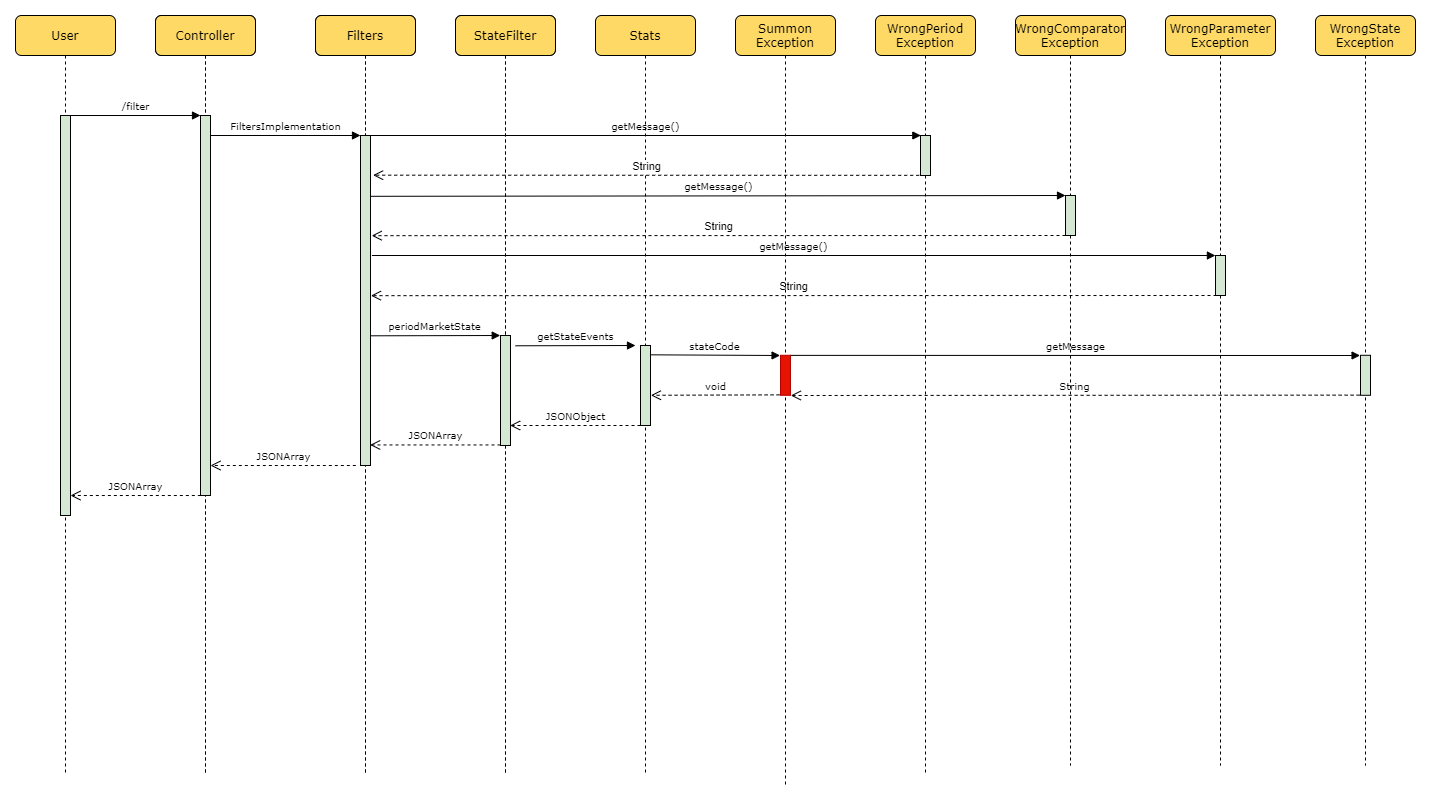

The diagram above was exported from draw.io. Its source (the exported page's mxGraphModel, read from the mxfile embedded in the PNG):
<mxGraphModel dx="1080" dy="510" grid="1" gridSize="10" guides="1" tooltips="1" connect="1" arrows="1" fold="1" page="1" pageScale="1" pageWidth="1100" pageHeight="850" background="#ffffff" math="0" shadow="0">
  <root>
    <mxCell id="0" />
    <mxCell id="1" parent="0" />
    <mxCell id="7baba1c4bc27f4b0-2" value="Controller" style="shape=umlLifeline;perimeter=lifelinePerimeter;whiteSpace=wrap;html=1;container=0;collapsible=0;recursiveResize=0;outlineConnect=0;rounded=1;shadow=0;comic=0;labelBackgroundColor=none;strokeWidth=1;fontFamily=Verdana;fontSize=12;align=center;" parent="1" vertex="1">
      <mxGeometry x="240" y="80" width="100" height="760" as="geometry" />
    </mxCell>
    <mxCell id="7baba1c4bc27f4b0-3" value="Filters" style="shape=umlLifeline;perimeter=lifelinePerimeter;whiteSpace=wrap;html=1;container=0;collapsible=0;recursiveResize=0;outlineConnect=0;rounded=1;shadow=0;comic=0;labelBackgroundColor=none;strokeWidth=1;fontFamily=Verdana;fontSize=12;align=center;" parent="1" vertex="1">
      <mxGeometry x="400" y="80" width="100" height="760" as="geometry" />
    </mxCell>
    <mxCell id="7baba1c4bc27f4b0-4" value="StateFilter" style="shape=umlLifeline;perimeter=lifelinePerimeter;whiteSpace=wrap;html=1;container=0;collapsible=0;recursiveResize=0;outlineConnect=0;rounded=1;shadow=0;comic=0;labelBackgroundColor=none;strokeWidth=1;fontFamily=Verdana;fontSize=12;align=center;" parent="1" vertex="1">
      <mxGeometry x="540" y="80" width="100" height="760" as="geometry" />
    </mxCell>
    <mxCell id="7baba1c4bc27f4b0-5" value="Stats" style="shape=umlLifeline;perimeter=lifelinePerimeter;whiteSpace=wrap;html=1;container=1;collapsible=0;recursiveResize=0;outlineConnect=0;rounded=1;shadow=0;comic=0;labelBackgroundColor=none;strokeWidth=1;fontFamily=Verdana;fontSize=12;align=center;fillColor=#FFD966;" parent="1" vertex="1">
      <mxGeometry x="680" y="80" width="100" height="760" as="geometry" />
    </mxCell>
    <mxCell id="3uscAA39AE27-_4EGJ70-1" value="Controller" style="shape=umlLifeline;perimeter=lifelinePerimeter;whiteSpace=wrap;html=1;container=0;collapsible=0;recursiveResize=0;outlineConnect=0;rounded=1;shadow=0;comic=0;labelBackgroundColor=none;strokeWidth=1;fontFamily=Verdana;fontSize=12;align=center;fillColor=#FFD966;" vertex="1" parent="7baba1c4bc27f4b0-5">
      <mxGeometry x="-440" width="100" height="760" as="geometry" />
    </mxCell>
    <mxCell id="3uscAA39AE27-_4EGJ70-2" value="Filters" style="shape=umlLifeline;perimeter=lifelinePerimeter;whiteSpace=wrap;html=1;container=0;collapsible=0;recursiveResize=0;outlineConnect=0;rounded=1;shadow=0;comic=0;labelBackgroundColor=none;strokeWidth=1;fontFamily=Verdana;fontSize=12;align=center;fillColor=#FFD966;" vertex="1" parent="7baba1c4bc27f4b0-5">
      <mxGeometry x="-280" width="100" height="760" as="geometry" />
    </mxCell>
    <mxCell id="3uscAA39AE27-_4EGJ70-3" value="StateFilter" style="shape=umlLifeline;perimeter=lifelinePerimeter;whiteSpace=wrap;html=1;container=0;collapsible=0;recursiveResize=0;outlineConnect=0;rounded=1;shadow=0;comic=0;labelBackgroundColor=none;strokeWidth=1;fontFamily=Verdana;fontSize=12;align=center;fillColor=#FFD966;" vertex="1" parent="7baba1c4bc27f4b0-5">
      <mxGeometry x="-140" width="100" height="760" as="geometry" />
    </mxCell>
    <mxCell id="7baba1c4bc27f4b0-6" value="WrongPeriod&lt;br&gt;Exception" style="shape=umlLifeline;perimeter=lifelinePerimeter;whiteSpace=wrap;html=1;container=0;collapsible=0;recursiveResize=0;outlineConnect=0;rounded=1;shadow=0;comic=0;labelBackgroundColor=none;strokeWidth=1;fontFamily=Verdana;fontSize=12;align=center;fillColor=#FFD966;" parent="1" vertex="1">
      <mxGeometry x="960" y="80" width="100" height="760" as="geometry" />
    </mxCell>
    <mxCell id="7baba1c4bc27f4b0-8" value="User" style="shape=umlLifeline;perimeter=lifelinePerimeter;whiteSpace=wrap;html=1;container=0;collapsible=0;recursiveResize=0;outlineConnect=0;rounded=1;shadow=0;comic=0;labelBackgroundColor=none;strokeWidth=1;fontFamily=Verdana;fontSize=12;align=center;fillColor=#FFD966;" parent="1" vertex="1">
      <mxGeometry x="100" y="80" width="100" height="760" as="geometry" />
    </mxCell>
    <mxCell id="7baba1c4bc27f4b0-11" value="&lt;font style=&quot;font-size: 10px&quot;&gt;/filter&lt;/font&gt;" style="html=1;verticalAlign=bottom;endArrow=block;entryX=0;entryY=0;labelBackgroundColor=none;fontFamily=Verdana;fontSize=12;edgeStyle=elbowEdgeStyle;elbow=vertical;" parent="1" source="7baba1c4bc27f4b0-9" target="7baba1c4bc27f4b0-10" edge="1">
      <mxGeometry relative="1" as="geometry">
        <mxPoint x="220" y="190" as="sourcePoint" />
      </mxGeometry>
    </mxCell>
    <mxCell id="7baba1c4bc27f4b0-14" value="&lt;font style=&quot;font-size: 10px&quot;&gt;FiltersImplementation&lt;/font&gt;" style="html=1;verticalAlign=bottom;endArrow=block;entryX=0;entryY=0;labelBackgroundColor=none;fontFamily=Verdana;fontSize=12;edgeStyle=elbowEdgeStyle;elbow=vertical;" parent="1" source="7baba1c4bc27f4b0-10" target="7baba1c4bc27f4b0-13" edge="1">
      <mxGeometry relative="1" as="geometry">
        <mxPoint x="370" y="200" as="sourcePoint" />
      </mxGeometry>
    </mxCell>
    <mxCell id="YRxa_RKZq5Mp9FGsLgD2-1" value="WrongComparator&lt;br&gt;Exception" style="shape=umlLifeline;perimeter=lifelinePerimeter;whiteSpace=wrap;html=1;container=0;collapsible=0;recursiveResize=0;outlineConnect=0;rounded=1;shadow=0;comic=0;labelBackgroundColor=none;strokeWidth=1;fontFamily=Verdana;fontSize=12;align=center;fillColor=#FFD966;" parent="1" vertex="1">
      <mxGeometry x="1100" y="80" width="110" height="750" as="geometry" />
    </mxCell>
    <mxCell id="YRxa_RKZq5Mp9FGsLgD2-2" value="WrongParameter&lt;br&gt;Exception" style="shape=umlLifeline;perimeter=lifelinePerimeter;whiteSpace=wrap;html=1;container=0;collapsible=0;recursiveResize=0;outlineConnect=0;rounded=1;shadow=0;comic=0;labelBackgroundColor=none;strokeWidth=1;fontFamily=Verdana;fontSize=12;align=center;fillColor=#FFD966;" parent="1" vertex="1">
      <mxGeometry x="1250" y="80" width="110" height="750" as="geometry" />
    </mxCell>
    <mxCell id="ZMHefGJ5uCowKzL4o_Tv-6" value="&lt;font style=&quot;font-size: 10px&quot;&gt;getMessage()&lt;/font&gt;" style="html=1;verticalAlign=bottom;endArrow=block;labelBackgroundColor=none;fontFamily=Verdana;fontSize=12;edgeStyle=elbowEdgeStyle;elbow=vertical;entryX=0.033;entryY=0.008;entryDx=0;entryDy=0;entryPerimeter=0;" parent="1" source="ZMHefGJ5uCowKzL4o_Tv-1" target="ZMHefGJ5uCowKzL4o_Tv-2" edge="1">
      <mxGeometry relative="1" as="geometry">
        <mxPoint x="470" y="200" as="sourcePoint" />
        <mxPoint x="790" y="201" as="targetPoint" />
        <Array as="points">
          <mxPoint x="840" y="200" />
          <mxPoint x="870" y="201" />
          <mxPoint x="840" y="201" />
          <mxPoint x="810" y="200" />
          <mxPoint x="830" y="204" />
          <mxPoint x="490" y="200" />
          <mxPoint x="800" y="204" />
        </Array>
      </mxGeometry>
    </mxCell>
    <mxCell id="ZMHefGJ5uCowKzL4o_Tv-8" value="String" style="html=1;verticalAlign=bottom;endArrow=open;dashed=1;endSize=8;exitX=-0.129;exitY=0.996;exitDx=0;exitDy=0;exitPerimeter=0;entryX=1.26;entryY=0.248;entryDx=0;entryDy=0;entryPerimeter=0;" parent="1" source="ZMHefGJ5uCowKzL4o_Tv-2" target="ZMHefGJ5uCowKzL4o_Tv-1" edge="1">
      <mxGeometry relative="1" as="geometry">
        <mxPoint x="760" y="230" as="sourcePoint" />
        <mxPoint x="460" y="240" as="targetPoint" />
      </mxGeometry>
    </mxCell>
    <mxCell id="ZMHefGJ5uCowKzL4o_Tv-2" value="" style="html=1;points=[];perimeter=orthogonalPerimeter;rounded=0;shadow=0;comic=0;labelBackgroundColor=none;strokeWidth=1;fontFamily=Verdana;fontSize=12;align=center;fillColor=#d5e8d4;" parent="1" vertex="1">
      <mxGeometry x="1005" y="200" width="10" height="40" as="geometry" />
    </mxCell>
    <mxCell id="ZMHefGJ5uCowKzL4o_Tv-12" value="&lt;span style=&quot;font-size: 10px&quot;&gt;getMessage()&lt;/span&gt;" style="html=1;verticalAlign=bottom;endArrow=block;labelBackgroundColor=none;fontFamily=Verdana;fontSize=12;edgeStyle=elbowEdgeStyle;elbow=vertical;entryX=-0.01;entryY=0.01;entryDx=0;entryDy=0;entryPerimeter=0;exitX=1.141;exitY=0.75;exitDx=0;exitDy=0;exitPerimeter=0;" parent="1" source="ZMHefGJ5uCowKzL4o_Tv-1" target="ZMHefGJ5uCowKzL4o_Tv-5" edge="1">
      <mxGeometry relative="1" as="geometry">
        <mxPoint x="470" y="320" as="sourcePoint" />
        <mxPoint x="1289.33" y="320.32000000000005" as="targetPoint" />
        <Array as="points">
          <mxPoint x="500" y="320" />
          <mxPoint x="1294" y="321" />
          <mxPoint x="1264" y="321" />
          <mxPoint x="1234" y="320" />
          <mxPoint x="1254" y="324" />
          <mxPoint x="914" y="320" />
          <mxPoint x="1224" y="324" />
        </Array>
      </mxGeometry>
    </mxCell>
    <mxCell id="ZMHefGJ5uCowKzL4o_Tv-13" value="String" style="html=1;verticalAlign=bottom;endArrow=open;dashed=1;endSize=8;exitX=0;exitY=1;exitDx=0;exitDy=0;exitPerimeter=0;entryX=1.121;entryY=0.626;entryDx=0;entryDy=0;entryPerimeter=0;" parent="1" source="ZMHefGJ5uCowKzL4o_Tv-4" target="ZMHefGJ5uCowKzL4o_Tv-1" edge="1">
      <mxGeometry relative="1" as="geometry">
        <mxPoint x="1147.69" y="300" as="sourcePoint" />
        <mxPoint x="460" y="300" as="targetPoint" />
      </mxGeometry>
    </mxCell>
    <mxCell id="ZMHefGJ5uCowKzL4o_Tv-14" value="String" style="html=1;verticalAlign=bottom;endArrow=open;dashed=1;endSize=8;exitX=0.1;exitY=1;exitDx=0;exitDy=0;exitPerimeter=0;align=center;entryX=1.044;entryY=1.001;entryDx=0;entryDy=0;entryPerimeter=0;" parent="1" source="ZMHefGJ5uCowKzL4o_Tv-5" target="ZMHefGJ5uCowKzL4o_Tv-1" edge="1">
      <mxGeometry relative="1" as="geometry">
        <mxPoint x="1297.69" y="360" as="sourcePoint" />
        <mxPoint x="460" y="360" as="targetPoint" />
      </mxGeometry>
    </mxCell>
    <mxCell id="ZMHefGJ5uCowKzL4o_Tv-16" value="&lt;span style=&quot;font-size: 10px&quot;&gt;getMessage()&lt;/span&gt;" style="html=1;verticalAlign=bottom;endArrow=block;labelBackgroundColor=none;fontFamily=Verdana;fontSize=12;edgeStyle=elbowEdgeStyle;elbow=vertical;entryX=0;entryY=0.01;entryDx=0;entryDy=0;entryPerimeter=0;exitX=1.06;exitY=0.38;exitDx=0;exitDy=0;exitPerimeter=0;" parent="1" source="ZMHefGJ5uCowKzL4o_Tv-1" target="ZMHefGJ5uCowKzL4o_Tv-4" edge="1">
      <mxGeometry relative="1" as="geometry">
        <mxPoint x="470" y="260" as="sourcePoint" />
        <mxPoint x="1150.17" y="260.40000000000003" as="targetPoint" />
        <Array as="points">
          <mxPoint x="460" y="260" />
          <mxPoint x="1149.27" y="260.99999999999994" />
          <mxPoint x="1119.27" y="260.99999999999994" />
          <mxPoint x="1089.27" y="259.99999999999994" />
          <mxPoint x="1109.27" y="263.99999999999994" />
          <mxPoint x="769.27" y="259.99999999999994" />
          <mxPoint x="1079.27" y="263.99999999999994" />
        </Array>
      </mxGeometry>
    </mxCell>
    <mxCell id="ZMHefGJ5uCowKzL4o_Tv-17" value="WrongState&lt;br&gt;Exception" style="shape=umlLifeline;perimeter=lifelinePerimeter;whiteSpace=wrap;html=1;container=0;collapsible=0;recursiveResize=0;outlineConnect=0;rounded=1;shadow=0;comic=0;labelBackgroundColor=none;strokeWidth=1;fontFamily=Verdana;fontSize=12;align=center;fillColor=#FFD966;" parent="1" vertex="1">
      <mxGeometry x="1400" y="80" width="100" height="750" as="geometry" />
    </mxCell>
    <mxCell id="ZMHefGJ5uCowKzL4o_Tv-27" value="&lt;font style=&quot;font-size: 10px&quot;&gt;periodMarketState&lt;/font&gt;" style="html=1;verticalAlign=bottom;endArrow=block;labelBackgroundColor=none;fontFamily=Verdana;fontSize=12;edgeStyle=elbowEdgeStyle;elbow=vertical;exitX=0.933;exitY=0.607;exitDx=0;exitDy=0;exitPerimeter=0;entryX=-0.028;entryY=-0.001;entryDx=0;entryDy=0;entryPerimeter=0;" parent="1" source="7baba1c4bc27f4b0-13" target="ZMHefGJ5uCowKzL4o_Tv-28" edge="1">
      <mxGeometry relative="1" as="geometry">
        <mxPoint x="460" y="400.06" as="sourcePoint" />
        <mxPoint x="580" y="400" as="targetPoint" />
        <Array as="points">
          <mxPoint x="520" y="400" />
        </Array>
      </mxGeometry>
    </mxCell>
    <mxCell id="ZMHefGJ5uCowKzL4o_Tv-29" value="&lt;font style=&quot;font-size: 10px&quot;&gt;getStateEvents&lt;/font&gt;" style="html=1;verticalAlign=bottom;endArrow=block;labelBackgroundColor=none;fontFamily=Verdana;fontSize=12;edgeStyle=elbowEdgeStyle;elbow=vertical;" parent="1" edge="1">
      <mxGeometry relative="1" as="geometry">
        <mxPoint x="600" y="410.28" as="sourcePoint" />
        <mxPoint x="720" y="410.2199999999999" as="targetPoint" />
      </mxGeometry>
    </mxCell>
    <mxCell id="ZMHefGJ5uCowKzL4o_Tv-30" value="" style="html=1;points=[];perimeter=orthogonalPerimeter;rounded=0;shadow=0;comic=0;labelBackgroundColor=none;strokeWidth=1;fontFamily=Verdana;fontSize=12;align=center;fillColor=#d5e8d4;" parent="1" vertex="1">
      <mxGeometry x="725" y="410" width="10" height="80" as="geometry" />
    </mxCell>
    <mxCell id="ZMHefGJ5uCowKzL4o_Tv-32" value="Summon&lt;br&gt;Exception" style="shape=umlLifeline;perimeter=lifelinePerimeter;whiteSpace=wrap;html=1;container=0;collapsible=0;recursiveResize=0;outlineConnect=0;rounded=1;shadow=0;comic=0;labelBackgroundColor=none;strokeWidth=1;fontFamily=Verdana;fontSize=12;align=center;fillColor=#FFD966;" parent="1" vertex="1">
      <mxGeometry x="820" y="80" width="100" height="770" as="geometry" />
    </mxCell>
    <mxCell id="ZMHefGJ5uCowKzL4o_Tv-33" value="" style="html=1;points=[];perimeter=orthogonalPerimeter;rounded=0;shadow=0;comic=0;labelBackgroundColor=none;strokeWidth=1;fontFamily=Verdana;fontSize=12;align=center;fillColor=#e51400;strokeColor=#B20000;fontColor=#ffffff;" parent="1" vertex="1">
      <mxGeometry x="865" y="419.78999999999996" width="10" height="40" as="geometry" />
    </mxCell>
    <mxCell id="ZMHefGJ5uCowKzL4o_Tv-34" value="&lt;font style=&quot;font-size: 10px&quot;&gt;stateCode&lt;/font&gt;" style="html=1;verticalAlign=bottom;endArrow=block;entryX=-0.042;entryY=0.002;labelBackgroundColor=none;fontFamily=Verdana;fontSize=12;edgeStyle=elbowEdgeStyle;elbow=vertical;entryDx=0;entryDy=0;entryPerimeter=0;exitX=0.997;exitY=0.22;exitDx=0;exitDy=0;exitPerimeter=0;" parent="1" target="ZMHefGJ5uCowKzL4o_Tv-33" edge="1">
      <mxGeometry relative="1" as="geometry">
        <mxPoint x="735" y="419.32399999999984" as="sourcePoint" />
        <mxPoint x="995.03" y="419.78714285714307" as="targetPoint" />
      </mxGeometry>
    </mxCell>
    <mxCell id="ZMHefGJ5uCowKzL4o_Tv-35" value="&lt;font style=&quot;font-size: 10px&quot;&gt;void&lt;/font&gt;" style="html=1;verticalAlign=bottom;endArrow=open;dashed=1;endSize=8;labelBackgroundColor=none;fontFamily=Verdana;fontSize=12;edgeStyle=elbowEdgeStyle;elbow=vertical;exitX=-0.092;exitY=0.989;exitDx=0;exitDy=0;exitPerimeter=0;entryX=1.037;entryY=0.857;entryDx=0;entryDy=0;entryPerimeter=0;" parent="1" source="ZMHefGJ5uCowKzL4o_Tv-33" edge="1">
      <mxGeometry relative="1" as="geometry">
        <mxPoint x="735.3999999999999" y="460.5378999999998" as="targetPoint" />
        <Array as="points">
          <mxPoint x="854.03" y="459.78999999999996" />
          <mxPoint x="884.03" y="459.78999999999996" />
        </Array>
        <mxPoint x="915.03" y="459.78999999999996" as="sourcePoint" />
      </mxGeometry>
    </mxCell>
    <mxCell id="ZMHefGJ5uCowKzL4o_Tv-37" value="&lt;font style=&quot;font-size: 10px&quot;&gt;getMessage&lt;/font&gt;" style="html=1;verticalAlign=bottom;endArrow=block;entryX=-0.042;entryY=0.008;labelBackgroundColor=none;fontFamily=Verdana;fontSize=12;edgeStyle=elbowEdgeStyle;elbow=vertical;entryDx=0;entryDy=0;entryPerimeter=0;exitX=1.036;exitY=0.002;exitDx=0;exitDy=0;exitPerimeter=0;" parent="1" source="ZMHefGJ5uCowKzL4o_Tv-33" target="ZMHefGJ5uCowKzL4o_Tv-36" edge="1">
      <mxGeometry relative="1" as="geometry">
        <mxPoint x="1075.03" y="419.78999999999996" as="sourcePoint" />
        <mxPoint x="1339.64" y="420.336" as="targetPoint" />
      </mxGeometry>
    </mxCell>
    <mxCell id="ZMHefGJ5uCowKzL4o_Tv-38" value="&lt;font style=&quot;font-size: 10px&quot;&gt;String&lt;/font&gt;" style="html=1;verticalAlign=bottom;endArrow=open;dashed=1;endSize=8;labelBackgroundColor=none;fontFamily=Verdana;fontSize=12;edgeStyle=elbowEdgeStyle;elbow=vertical;exitX=-0.088;exitY=0.996;exitDx=0;exitDy=0;exitPerimeter=0;entryX=1.03;entryY=1.005;entryDx=0;entryDy=0;entryPerimeter=0;" parent="1" source="ZMHefGJ5uCowKzL4o_Tv-36" target="ZMHefGJ5uCowKzL4o_Tv-33" edge="1">
      <mxGeometry relative="1" as="geometry">
        <mxPoint x="880" y="460" as="targetPoint" />
        <Array as="points">
          <mxPoint x="880" y="460" />
          <mxPoint x="890" y="460" />
          <mxPoint x="1025.03" y="459.78999999999996" />
          <mxPoint x="988.66" y="460.11" />
          <mxPoint x="1018.66" y="460.11" />
        </Array>
        <mxPoint x="1134.66" y="459.78999999999996" as="sourcePoint" />
      </mxGeometry>
    </mxCell>
    <mxCell id="7baba1c4bc27f4b0-9" value="" style="html=1;points=[];perimeter=orthogonalPerimeter;rounded=0;shadow=0;comic=0;labelBackgroundColor=none;strokeWidth=1;fontFamily=Verdana;fontSize=12;align=center;fillColor=#d5e8d4;" parent="1" vertex="1">
      <mxGeometry x="145" y="180" width="10" height="400" as="geometry" />
    </mxCell>
    <mxCell id="7baba1c4bc27f4b0-10" value="" style="html=1;points=[];perimeter=orthogonalPerimeter;rounded=0;shadow=0;comic=0;labelBackgroundColor=none;strokeWidth=1;fontFamily=Verdana;fontSize=12;align=center;" parent="1" vertex="1">
      <mxGeometry x="285" y="180" width="10" height="380" as="geometry" />
    </mxCell>
    <mxCell id="7baba1c4bc27f4b0-13" value="" style="html=1;points=[];perimeter=orthogonalPerimeter;rounded=0;shadow=0;comic=0;labelBackgroundColor=none;strokeWidth=1;fontFamily=Verdana;fontSize=12;align=center;" parent="1" vertex="1">
      <mxGeometry x="445" y="200" width="10" height="330" as="geometry" />
    </mxCell>
    <mxCell id="ZMHefGJ5uCowKzL4o_Tv-1" value="" style="html=1;points=[];perimeter=orthogonalPerimeter;rounded=0;shadow=0;comic=0;labelBackgroundColor=none;strokeWidth=1;fontFamily=Verdana;fontSize=12;align=center;fillColor=#e51400;strokeColor=#B20000;fontColor=#ffffff;" parent="1" vertex="1">
      <mxGeometry x="445" y="200" width="10" height="160" as="geometry" />
    </mxCell>
    <mxCell id="ZMHefGJ5uCowKzL4o_Tv-39" value="&lt;font style=&quot;font-size: 10px&quot;&gt;JSONObject&lt;/font&gt;" style="html=1;verticalAlign=bottom;endArrow=open;dashed=1;endSize=8;labelBackgroundColor=none;fontFamily=Verdana;fontSize=12;edgeStyle=elbowEdgeStyle;elbow=vertical;entryX=0.966;entryY=0.818;entryDx=0;entryDy=0;entryPerimeter=0;" parent="1" target="ZMHefGJ5uCowKzL4o_Tv-28" edge="1">
      <mxGeometry relative="1" as="geometry">
        <mxPoint x="599.9999999999998" y="489.99789999999985" as="targetPoint" />
        <Array as="points">
          <mxPoint x="660" y="490" />
        </Array>
        <mxPoint x="725" y="490" as="sourcePoint" />
      </mxGeometry>
    </mxCell>
    <mxCell id="ZMHefGJ5uCowKzL4o_Tv-28" value="" style="html=1;points=[];perimeter=orthogonalPerimeter;rounded=0;shadow=0;comic=0;labelBackgroundColor=none;strokeWidth=1;fontFamily=Verdana;fontSize=12;align=center;fillColor=#d5e8d4;" parent="1" vertex="1">
      <mxGeometry x="585" y="400" width="10" height="110" as="geometry" />
    </mxCell>
    <mxCell id="ZMHefGJ5uCowKzL4o_Tv-4" value="" style="html=1;points=[];perimeter=orthogonalPerimeter;rounded=0;shadow=0;comic=0;labelBackgroundColor=none;strokeWidth=1;fontFamily=Verdana;fontSize=12;align=center;fillColor=#d5e8d4;" parent="1" vertex="1">
      <mxGeometry x="1150" y="260" width="10" height="40" as="geometry" />
    </mxCell>
    <mxCell id="ZMHefGJ5uCowKzL4o_Tv-5" value="" style="html=1;points=[];perimeter=orthogonalPerimeter;rounded=0;shadow=0;comic=0;labelBackgroundColor=none;strokeWidth=1;fontFamily=Verdana;fontSize=12;align=center;fillColor=#d5e8d4;" parent="1" vertex="1">
      <mxGeometry x="1300" y="320" width="10" height="40" as="geometry" />
    </mxCell>
    <mxCell id="ZMHefGJ5uCowKzL4o_Tv-36" value="" style="html=1;points=[];perimeter=orthogonalPerimeter;rounded=0;shadow=0;comic=0;labelBackgroundColor=none;strokeWidth=1;fontFamily=Verdana;fontSize=12;align=center;fillColor=#d5e8d4;" parent="1" vertex="1">
      <mxGeometry x="1445" y="419.78999999999996" width="10" height="40" as="geometry" />
    </mxCell>
    <mxCell id="ZMHefGJ5uCowKzL4o_Tv-40" value="&lt;span style=&quot;font-size: 10px&quot;&gt;JSONArray&lt;/span&gt;" style="html=1;verticalAlign=bottom;endArrow=open;dashed=1;endSize=8;labelBackgroundColor=none;fontFamily=Verdana;fontSize=12;edgeStyle=elbowEdgeStyle;elbow=vertical;entryX=0.966;entryY=0.818;entryDx=0;entryDy=0;entryPerimeter=0;" parent="1" edge="1">
      <mxGeometry x="-0.0028" relative="1" as="geometry">
        <mxPoint x="454.6600000000001" y="509.42999999999995" as="targetPoint" />
        <Array as="points">
          <mxPoint x="520" y="509.45000000000005" />
        </Array>
        <mxPoint x="585" y="509.45000000000005" as="sourcePoint" />
        <mxPoint as="offset" />
      </mxGeometry>
    </mxCell>
    <mxCell id="ZMHefGJ5uCowKzL4o_Tv-41" value="&lt;span style=&quot;font-size: 10px&quot;&gt;JSONArray&lt;/span&gt;" style="html=1;verticalAlign=bottom;endArrow=open;dashed=1;endSize=8;labelBackgroundColor=none;fontFamily=Verdana;fontSize=12;edgeStyle=elbowEdgeStyle;elbow=vertical;" parent="1" edge="1">
      <mxGeometry x="-0.0028" relative="1" as="geometry">
        <mxPoint x="295" y="530" as="targetPoint" />
        <Array as="points">
          <mxPoint x="375.34000000000003" y="530.02" />
        </Array>
        <mxPoint x="440.34000000000003" y="530.02" as="sourcePoint" />
        <mxPoint as="offset" />
      </mxGeometry>
    </mxCell>
    <mxCell id="ZMHefGJ5uCowKzL4o_Tv-42" value="&lt;span style=&quot;font-size: 10px&quot;&gt;JSONArray&lt;/span&gt;" style="html=1;verticalAlign=bottom;endArrow=open;dashed=1;endSize=8;labelBackgroundColor=none;fontFamily=Verdana;fontSize=12;edgeStyle=elbowEdgeStyle;elbow=vertical;entryX=0.966;entryY=0.818;entryDx=0;entryDy=0;entryPerimeter=0;" parent="1" edge="1">
      <mxGeometry x="-0.0028" relative="1" as="geometry">
        <mxPoint x="154.99999999999986" y="559.9999999999998" as="targetPoint" />
        <Array as="points">
          <mxPoint x="220.3399999999999" y="560.02" />
        </Array>
        <mxPoint x="285.34000000000003" y="560.02" as="sourcePoint" />
        <mxPoint as="offset" />
      </mxGeometry>
    </mxCell>
    <mxCell id="3uscAA39AE27-_4EGJ70-8" value="" style="html=1;points=[];perimeter=orthogonalPerimeter;rounded=0;shadow=0;comic=0;labelBackgroundColor=none;strokeWidth=1;fontFamily=Verdana;fontSize=12;align=center;fillColor=#d5e8d4;" vertex="1" parent="1">
      <mxGeometry x="285" y="180" width="10" height="380" as="geometry" />
    </mxCell>
    <mxCell id="3uscAA39AE27-_4EGJ70-9" value="" style="html=1;points=[];perimeter=orthogonalPerimeter;rounded=0;shadow=0;comic=0;labelBackgroundColor=none;strokeWidth=1;fontFamily=Verdana;fontSize=12;align=center;fillColor=#d5e8d4;" vertex="1" parent="1">
      <mxGeometry x="445" y="200" width="10" height="330" as="geometry" />
    </mxCell>
  </root>
</mxGraphModel>